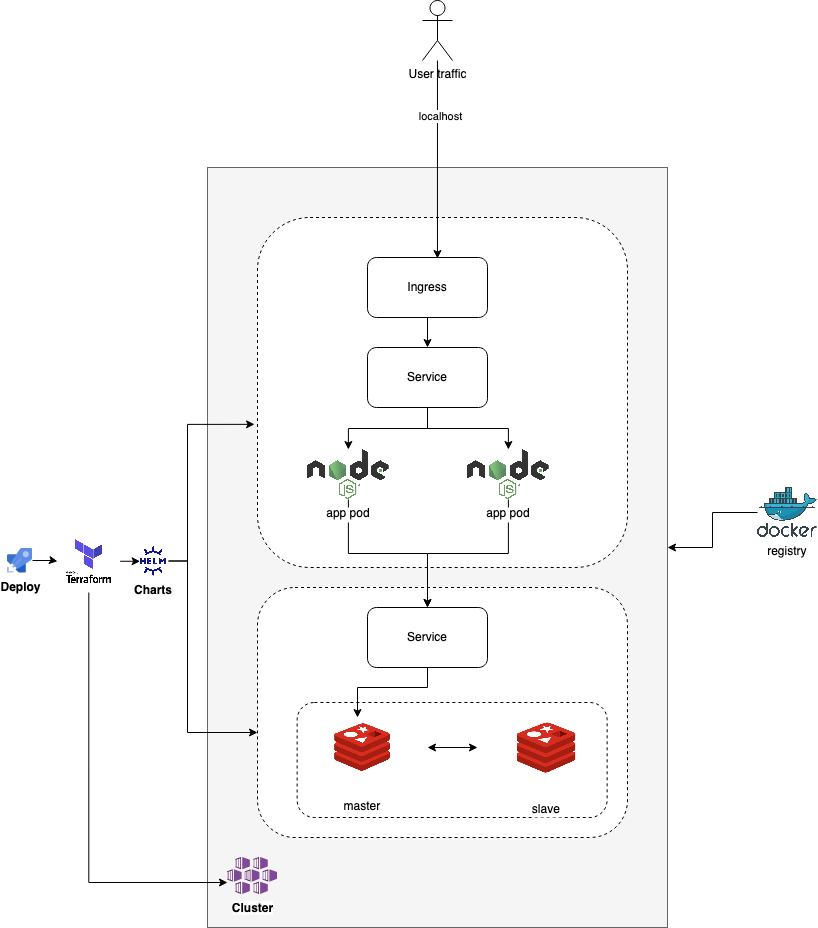

The diagram above was exported from draw.io. Its source (the exported page's mxGraphModel, read from the mxfile embedded in the PNG):
<mxGraphModel dx="1426" dy="767" grid="1" gridSize="10" guides="1" tooltips="1" connect="1" arrows="1" fold="1" page="1" pageScale="1" pageWidth="827" pageHeight="1169" math="0" shadow="0">
  <root>
    <mxCell id="0" />
    <mxCell id="1" parent="0" />
    <mxCell id="pYp_FCQNFycZwtTIYYZd-1" value="" style="rounded=0;whiteSpace=wrap;html=1;fillColor=#f5f5f5;fontColor=#333333;strokeColor=#666666;" vertex="1" parent="1">
      <mxGeometry x="210" y="227" width="460" height="760" as="geometry" />
    </mxCell>
    <mxCell id="pYp_FCQNFycZwtTIYYZd-2" value="" style="rounded=1;whiteSpace=wrap;html=1;dashed=1;" vertex="1" parent="1">
      <mxGeometry x="260" y="277" width="370" height="350" as="geometry" />
    </mxCell>
    <mxCell id="pYp_FCQNFycZwtTIYYZd-4" value="" style="rounded=1;whiteSpace=wrap;html=1;dashed=1;" vertex="1" parent="1">
      <mxGeometry x="260" y="647" width="370" height="250" as="geometry" />
    </mxCell>
    <mxCell id="pYp_FCQNFycZwtTIYYZd-7" style="edgeStyle=orthogonalEdgeStyle;rounded=0;orthogonalLoop=1;jettySize=auto;html=1;entryX=1;entryY=0.5;entryDx=0;entryDy=0;" edge="1" parent="1" source="pYp_FCQNFycZwtTIYYZd-6" target="pYp_FCQNFycZwtTIYYZd-1">
      <mxGeometry relative="1" as="geometry" />
    </mxCell>
    <mxCell id="pYp_FCQNFycZwtTIYYZd-6" value="registry" style="shape=image;verticalLabelPosition=bottom;labelBackgroundColor=default;verticalAlign=top;aspect=fixed;imageAspect=0;image=http://logos-download.com/wp-content/uploads/2016/09/Docker_logo.png;" vertex="1" parent="1">
      <mxGeometry x="760" y="547" width="59.63" height="50" as="geometry" />
    </mxCell>
    <mxCell id="pYp_FCQNFycZwtTIYYZd-21" style="edgeStyle=orthogonalEdgeStyle;rounded=0;orthogonalLoop=1;jettySize=auto;html=1;exitX=1;exitY=0.5;exitDx=0;exitDy=0;" edge="1" parent="1" source="pYp_FCQNFycZwtTIYYZd-9" target="pYp_FCQNFycZwtTIYYZd-14">
      <mxGeometry relative="1" as="geometry" />
    </mxCell>
    <mxCell id="pYp_FCQNFycZwtTIYYZd-43" style="edgeStyle=orthogonalEdgeStyle;rounded=0;orthogonalLoop=1;jettySize=auto;html=1;exitX=0.5;exitY=1;exitDx=0;exitDy=0;entryX=0;entryY=0.676;entryDx=0;entryDy=0;entryPerimeter=0;startArrow=none;startFill=0;" edge="1" parent="1" source="pYp_FCQNFycZwtTIYYZd-9" target="pYp_FCQNFycZwtTIYYZd-29">
      <mxGeometry relative="1" as="geometry" />
    </mxCell>
    <mxCell id="pYp_FCQNFycZwtTIYYZd-9" value="" style="shape=image;verticalLabelPosition=bottom;labelBackgroundColor=default;verticalAlign=top;aspect=fixed;imageAspect=0;image=https://jaxlondon.com/wp-content/uploads/2017/08/terraform_Logo.png;" vertex="1" parent="1">
      <mxGeometry x="60" y="589.5" width="62.63" height="62.5" as="geometry" />
    </mxCell>
    <mxCell id="pYp_FCQNFycZwtTIYYZd-15" style="edgeStyle=orthogonalEdgeStyle;rounded=0;orthogonalLoop=1;jettySize=auto;html=1;" edge="1" parent="1" source="pYp_FCQNFycZwtTIYYZd-10" target="pYp_FCQNFycZwtTIYYZd-9">
      <mxGeometry relative="1" as="geometry" />
    </mxCell>
    <mxCell id="pYp_FCQNFycZwtTIYYZd-10" value="&lt;b&gt;Deploy&lt;/b&gt;" style="sketch=0;aspect=fixed;html=1;points=[];align=center;image;fontSize=12;image=img/lib/mscae/Azure_Pipelines.svg;dashed=1;" vertex="1" parent="1">
      <mxGeometry x="10" y="607.5" width="25" height="25" as="geometry" />
    </mxCell>
    <mxCell id="pYp_FCQNFycZwtTIYYZd-17" style="edgeStyle=orthogonalEdgeStyle;rounded=0;orthogonalLoop=1;jettySize=auto;html=1;exitX=1;exitY=0.5;exitDx=0;exitDy=0;entryX=-0.008;entryY=0.591;entryDx=0;entryDy=0;entryPerimeter=0;" edge="1" parent="1" source="pYp_FCQNFycZwtTIYYZd-14" target="pYp_FCQNFycZwtTIYYZd-2">
      <mxGeometry relative="1" as="geometry">
        <Array as="points">
          <mxPoint x="190" y="621" />
          <mxPoint x="190" y="484" />
        </Array>
      </mxGeometry>
    </mxCell>
    <mxCell id="pYp_FCQNFycZwtTIYYZd-18" style="edgeStyle=orthogonalEdgeStyle;rounded=0;orthogonalLoop=1;jettySize=auto;html=1;exitX=1;exitY=0.5;exitDx=0;exitDy=0;entryX=0;entryY=0.58;entryDx=0;entryDy=0;entryPerimeter=0;" edge="1" parent="1" source="pYp_FCQNFycZwtTIYYZd-14" target="pYp_FCQNFycZwtTIYYZd-4">
      <mxGeometry relative="1" as="geometry">
        <Array as="points">
          <mxPoint x="190" y="621" />
          <mxPoint x="190" y="792" />
        </Array>
      </mxGeometry>
    </mxCell>
    <mxCell id="pYp_FCQNFycZwtTIYYZd-14" value="Charts" style="shape=image;verticalLabelPosition=bottom;labelBackgroundColor=default;verticalAlign=top;aspect=fixed;imageAspect=0;image=https://cncf-branding.netlify.app/img/projects/helm/icon/color/helm-icon-color.png;fontStyle=1" vertex="1" parent="1">
      <mxGeometry x="141" y="605.5" width="30" height="30" as="geometry" />
    </mxCell>
    <mxCell id="pYp_FCQNFycZwtTIYYZd-32" style="edgeStyle=orthogonalEdgeStyle;rounded=0;orthogonalLoop=1;jettySize=auto;html=1;exitX=0.5;exitY=1;exitDx=0;exitDy=0;entryX=0.5;entryY=0;entryDx=0;entryDy=0;startArrow=none;startFill=0;" edge="1" parent="1" source="pYp_FCQNFycZwtTIYYZd-22" target="pYp_FCQNFycZwtTIYYZd-30">
      <mxGeometry relative="1" as="geometry" />
    </mxCell>
    <mxCell id="pYp_FCQNFycZwtTIYYZd-33" style="edgeStyle=orthogonalEdgeStyle;rounded=0;orthogonalLoop=1;jettySize=auto;html=1;exitX=0.5;exitY=1;exitDx=0;exitDy=0;startArrow=none;startFill=0;" edge="1" parent="1" source="pYp_FCQNFycZwtTIYYZd-22" target="pYp_FCQNFycZwtTIYYZd-31">
      <mxGeometry relative="1" as="geometry" />
    </mxCell>
    <mxCell id="pYp_FCQNFycZwtTIYYZd-22" value="Service" style="rounded=1;whiteSpace=wrap;html=1;" vertex="1" parent="1">
      <mxGeometry x="370" y="407" width="120" height="60" as="geometry" />
    </mxCell>
    <mxCell id="pYp_FCQNFycZwtTIYYZd-23" value="Service" style="rounded=1;whiteSpace=wrap;html=1;" vertex="1" parent="1">
      <mxGeometry x="370" y="667" width="120" height="60" as="geometry" />
    </mxCell>
    <mxCell id="pYp_FCQNFycZwtTIYYZd-27" value="" style="rounded=1;whiteSpace=wrap;html=1;dashed=1;" vertex="1" parent="1">
      <mxGeometry x="299.63" y="762" width="310" height="115" as="geometry" />
    </mxCell>
    <mxCell id="pYp_FCQNFycZwtTIYYZd-26" style="edgeStyle=orthogonalEdgeStyle;rounded=0;orthogonalLoop=1;jettySize=auto;html=1;exitX=1;exitY=0.5;exitDx=0;exitDy=0;startArrow=classic;startFill=1;" edge="1" parent="1" source="pYp_FCQNFycZwtTIYYZd-24" target="pYp_FCQNFycZwtTIYYZd-25">
      <mxGeometry relative="1" as="geometry" />
    </mxCell>
    <mxCell id="pYp_FCQNFycZwtTIYYZd-24" value="master" style="shape=image;verticalLabelPosition=bottom;labelBackgroundColor=default;verticalAlign=top;aspect=fixed;imageAspect=0;image=https://dwglogo.com/wp-content/uploads/2017/12/1100px_Redis_Logo_01-768x530.png;" vertex="1" parent="1">
      <mxGeometry x="299.63" y="762" width="130.37" height="90" as="geometry" />
    </mxCell>
    <mxCell id="pYp_FCQNFycZwtTIYYZd-25" value="slave" style="shape=image;verticalLabelPosition=bottom;labelBackgroundColor=default;verticalAlign=top;aspect=fixed;imageAspect=0;image=https://dwglogo.com/wp-content/uploads/2017/12/1100px_Redis_Logo_01-768x530.png;" vertex="1" parent="1">
      <mxGeometry x="480" y="759.5" width="137.61" height="95" as="geometry" />
    </mxCell>
    <mxCell id="pYp_FCQNFycZwtTIYYZd-28" style="edgeStyle=orthogonalEdgeStyle;rounded=0;orthogonalLoop=1;jettySize=auto;html=1;exitX=0.5;exitY=1;exitDx=0;exitDy=0;entryX=0.463;entryY=0.167;entryDx=0;entryDy=0;entryPerimeter=0;startArrow=none;startFill=0;" edge="1" parent="1" source="pYp_FCQNFycZwtTIYYZd-23" target="pYp_FCQNFycZwtTIYYZd-24">
      <mxGeometry relative="1" as="geometry" />
    </mxCell>
    <mxCell id="pYp_FCQNFycZwtTIYYZd-29" value="&lt;b&gt;Cluster&lt;/b&gt;" style="sketch=0;aspect=fixed;html=1;points=[];align=center;image;fontSize=12;image=img/lib/mscae/Kubernetes_Services.svg;dashed=1;" vertex="1" parent="1">
      <mxGeometry x="230" y="917" width="50" height="37" as="geometry" />
    </mxCell>
    <mxCell id="pYp_FCQNFycZwtTIYYZd-34" style="edgeStyle=orthogonalEdgeStyle;rounded=0;orthogonalLoop=1;jettySize=auto;html=1;exitX=0.5;exitY=1;exitDx=0;exitDy=0;entryX=0.5;entryY=0;entryDx=0;entryDy=0;startArrow=none;startFill=0;" edge="1" parent="1" source="pYp_FCQNFycZwtTIYYZd-30" target="pYp_FCQNFycZwtTIYYZd-23">
      <mxGeometry relative="1" as="geometry" />
    </mxCell>
    <mxCell id="pYp_FCQNFycZwtTIYYZd-30" value="app pod" style="shape=image;verticalLabelPosition=bottom;labelBackgroundColor=default;verticalAlign=top;aspect=fixed;imageAspect=0;image=https://logos-download.com/wp-content/uploads/2016/09/Node_logo_NodeJS.png;" vertex="1" parent="1">
      <mxGeometry x="310" y="509" width="81.76" height="50" as="geometry" />
    </mxCell>
    <mxCell id="pYp_FCQNFycZwtTIYYZd-35" style="edgeStyle=orthogonalEdgeStyle;rounded=0;orthogonalLoop=1;jettySize=auto;html=1;exitX=0.5;exitY=1;exitDx=0;exitDy=0;entryX=0.5;entryY=0;entryDx=0;entryDy=0;startArrow=none;startFill=0;" edge="1" parent="1" source="pYp_FCQNFycZwtTIYYZd-31" target="pYp_FCQNFycZwtTIYYZd-23">
      <mxGeometry relative="1" as="geometry" />
    </mxCell>
    <mxCell id="pYp_FCQNFycZwtTIYYZd-31" value="app pod" style="shape=image;verticalLabelPosition=bottom;labelBackgroundColor=default;verticalAlign=top;aspect=fixed;imageAspect=0;image=https://logos-download.com/wp-content/uploads/2016/09/Node_logo_NodeJS.png;" vertex="1" parent="1">
      <mxGeometry x="470" y="509" width="81.76" height="50" as="geometry" />
    </mxCell>
    <mxCell id="pYp_FCQNFycZwtTIYYZd-37" style="edgeStyle=orthogonalEdgeStyle;rounded=0;orthogonalLoop=1;jettySize=auto;html=1;exitX=0.5;exitY=1;exitDx=0;exitDy=0;entryX=0.5;entryY=0;entryDx=0;entryDy=0;startArrow=none;startFill=0;" edge="1" parent="1" source="pYp_FCQNFycZwtTIYYZd-36" target="pYp_FCQNFycZwtTIYYZd-22">
      <mxGeometry relative="1" as="geometry" />
    </mxCell>
    <mxCell id="pYp_FCQNFycZwtTIYYZd-36" value="Ingress" style="rounded=1;whiteSpace=wrap;html=1;" vertex="1" parent="1">
      <mxGeometry x="370" y="317" width="120" height="60" as="geometry" />
    </mxCell>
    <mxCell id="pYp_FCQNFycZwtTIYYZd-41" style="edgeStyle=orthogonalEdgeStyle;rounded=0;orthogonalLoop=1;jettySize=auto;html=1;entryX=0.583;entryY=0.017;entryDx=0;entryDy=0;entryPerimeter=0;startArrow=none;startFill=0;" edge="1" parent="1" source="pYp_FCQNFycZwtTIYYZd-39" target="pYp_FCQNFycZwtTIYYZd-36">
      <mxGeometry relative="1" as="geometry" />
    </mxCell>
    <mxCell id="pYp_FCQNFycZwtTIYYZd-42" value="localhost" style="edgeLabel;html=1;align=center;verticalAlign=middle;resizable=0;points=[];" vertex="1" connectable="0" parent="pYp_FCQNFycZwtTIYYZd-41">
      <mxGeometry x="-0.4445" y="3" relative="1" as="geometry">
        <mxPoint as="offset" />
      </mxGeometry>
    </mxCell>
    <mxCell id="pYp_FCQNFycZwtTIYYZd-39" value="User traffic" style="shape=umlActor;verticalLabelPosition=bottom;verticalAlign=top;html=1;outlineConnect=0;" vertex="1" parent="1">
      <mxGeometry x="425" y="60" width="30" height="60" as="geometry" />
    </mxCell>
  </root>
</mxGraphModel>